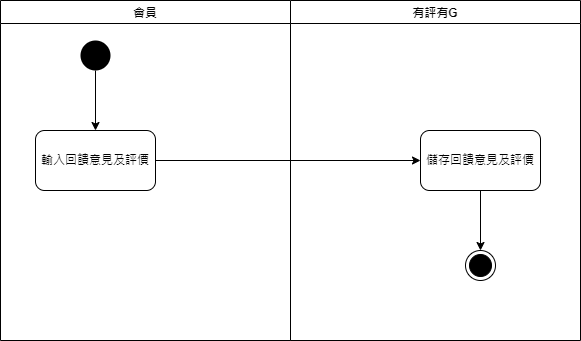

The diagram above was exported from draw.io. Its source (the exported page's mxGraphModel, read from the mxfile embedded in the PNG):
<mxGraphModel dx="636" dy="631" grid="1" gridSize="10" guides="1" tooltips="1" connect="1" arrows="1" fold="1" page="1" pageScale="1" pageWidth="827" pageHeight="1169" math="0" shadow="0">
  <root>
    <mxCell id="0" />
    <mxCell id="1" parent="0" />
    <mxCell id="dVRWtCsd3YOOTN3-FiLJ-3" style="edgeStyle=orthogonalEdgeStyle;rounded=0;orthogonalLoop=1;jettySize=auto;html=1;entryX=0.5;entryY=0;entryDx=0;entryDy=0;" edge="1" parent="1" source="Wkc1VV041ruhj_U-ZTJd-1" target="dVRWtCsd3YOOTN3-FiLJ-2">
      <mxGeometry relative="1" as="geometry" />
    </mxCell>
    <mxCell id="Wkc1VV041ruhj_U-ZTJd-1" value="" style="ellipse;fillColor=#000000;strokeColor=none;" vertex="1" parent="1">
      <mxGeometry x="150" y="60" width="30" height="30" as="geometry" />
    </mxCell>
    <mxCell id="dVRWtCsd3YOOTN3-FiLJ-1" value="" style="ellipse;html=1;shape=endState;fillColor=#000000;strokeColor=#000000;" vertex="1" parent="1">
      <mxGeometry x="535" y="270" width="30" height="30" as="geometry" />
    </mxCell>
    <mxCell id="dVRWtCsd3YOOTN3-FiLJ-5" value="" style="edgeStyle=orthogonalEdgeStyle;rounded=0;orthogonalLoop=1;jettySize=auto;html=1;" edge="1" parent="1" source="dVRWtCsd3YOOTN3-FiLJ-2" target="dVRWtCsd3YOOTN3-FiLJ-4">
      <mxGeometry relative="1" as="geometry" />
    </mxCell>
    <mxCell id="dVRWtCsd3YOOTN3-FiLJ-2" value="輸入回饋意見及評價" style="rounded=1;whiteSpace=wrap;html=1;" vertex="1" parent="1">
      <mxGeometry x="105" y="150" width="120" height="60" as="geometry" />
    </mxCell>
    <mxCell id="dVRWtCsd3YOOTN3-FiLJ-6" style="edgeStyle=orthogonalEdgeStyle;rounded=0;orthogonalLoop=1;jettySize=auto;html=1;entryX=0.5;entryY=0;entryDx=0;entryDy=0;" edge="1" parent="1" source="dVRWtCsd3YOOTN3-FiLJ-4" target="dVRWtCsd3YOOTN3-FiLJ-1">
      <mxGeometry relative="1" as="geometry" />
    </mxCell>
    <mxCell id="dVRWtCsd3YOOTN3-FiLJ-4" value="儲存回饋意見及評價" style="whiteSpace=wrap;html=1;rounded=1;" vertex="1" parent="1">
      <mxGeometry x="490" y="150" width="120" height="60" as="geometry" />
    </mxCell>
    <mxCell id="dVRWtCsd3YOOTN3-FiLJ-7" value="會員" style="swimlane;" vertex="1" parent="1">
      <mxGeometry x="70" y="20" width="290" height="340" as="geometry" />
    </mxCell>
    <mxCell id="dVRWtCsd3YOOTN3-FiLJ-8" value="有評有G" style="swimlane;" vertex="1" parent="1">
      <mxGeometry x="360" y="20" width="290" height="340" as="geometry" />
    </mxCell>
  </root>
</mxGraphModel>